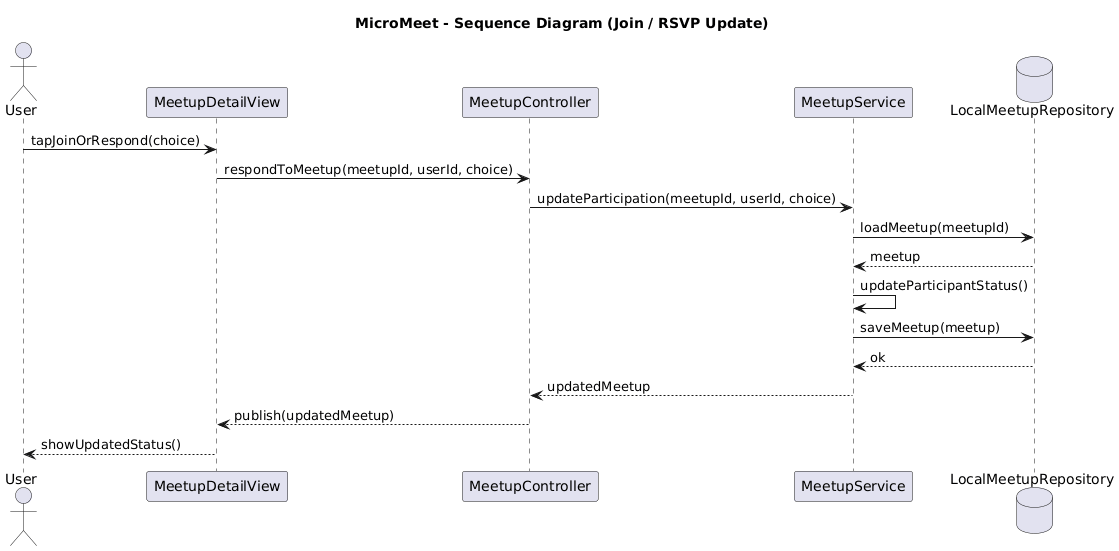

The diagram above was rendered by PlantUML. Its source (embedded in the PNG):
@startuml
title MicroMeet - Sequence Diagram (Join / RSVP Update)

actor User
participant "MeetupDetailView" as View
participant "MeetupController" as Controller
participant "MeetupService" as Service
database "LocalMeetupRepository" as Repo

note top
Description: Shows system interaction when a user responds to join a meetup.
end note

User -> View : tapJoinOrRespond(choice)
View -> Controller : respondToMeetup(meetupId, userId, choice)
Controller -> Service : updateParticipation(meetupId, userId, choice)

Service -> Repo : loadMeetup(meetupId)
Repo --> Service : meetup

Service -> Service : updateParticipantStatus()

Service -> Repo : saveMeetup(meetup)
Repo --> Service : ok

Service --> Controller : updatedMeetup
Controller --> View : publish(updatedMeetup)
View --> User : showUpdatedStatus()
@enduml